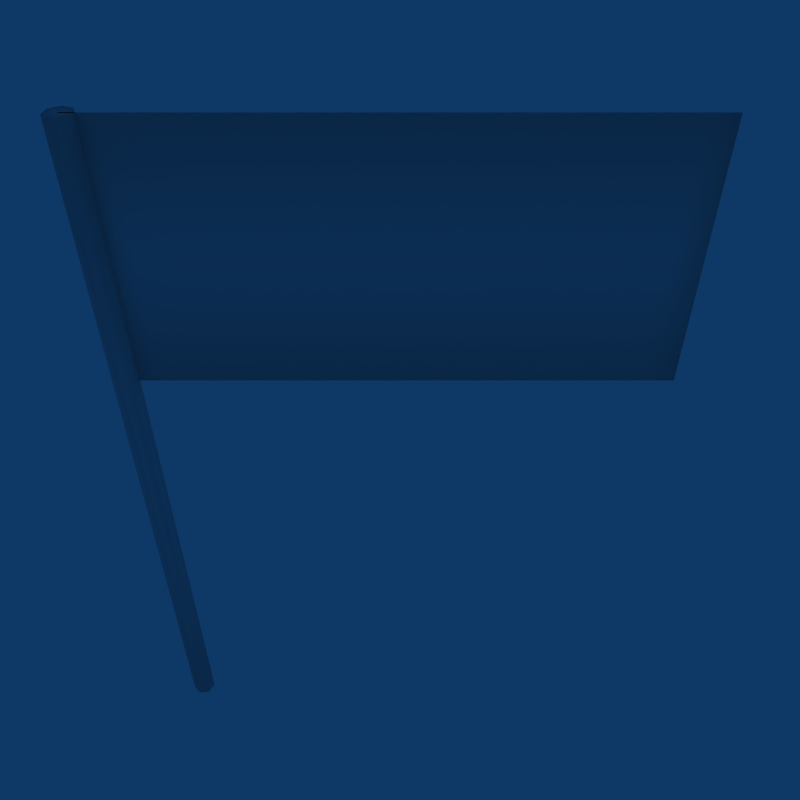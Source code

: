 # Source: flag_oga.blend  (saved by Blender 2.78.0; exported with 4.5.12 LTS)
import bpy
from mathutils import Matrix  # noqa: F401  (used for matrix-valued properties, if any)

bpy.ops.wm.read_factory_settings(use_empty=True)
scene = bpy.context.scene
scene.name = 'Scene'

# ---- collections
col_collection_1 = bpy.data.collections.new('Collection 1'); scene.collection.children.link(col_collection_1)

# ---- materials (node trees are filled in below, after node groups)
mat_flag = bpy.data.materials.new('flag')
mat_flag.alpha_threshold = 0.0
mat_flag.roughness = 0.5

# ---- material node trees

# ---- world
world_world = bpy.data.worlds.new('World'); scene.world = world_world
world_world.color = (0.05656, 0.2208, 0.4)
world_world.use_sun_shadow = False
world_world.sun_shadow_jitter_overblur = 0.0
world_world.cycles.sampling_method = 'NONE'
world_world.cycles.sample_map_resolution = 256

# ---- cameras
cam_camera = bpy.data.cameras.new('Camera')
cam_camera.passepartout_alpha = 0.2
cam_camera.clip_end = 100.0
cam_camera.lens = 35.0
cam_camera.sensor_width = 32.0
cam_camera.sensor_height = 18.0
cam_camera.ortho_scale = 7.314
cam_camera.show_passepartout = False
cam_camera.show_safe_areas = True
cam_camera.dof.focus_distance = 0.0
cam_camera.dof.aperture_fstop = 128.0

# ---- meshes
me_plane = bpy.data.meshes.new('Plane')
me_plane.from_pydata([(-1.929, 0.07071, -5.0), (-1.901, -0.0112, -5.0), (-1.947, -0.08467, -5.0), (-2.033, -0.09439, -5.0), (-2.094, -0.03303, -5.0), (-2.085, 0.0532, -5.0), (-2.011, 0.09937, -5.0), (-1.929, 0.07071, 1.0), (-1.901, -0.0112, 1.0), (-1.947, -0.08467, 1.0), (-2.033, -0.09439, 1.0), (-2.094, -0.03303, 1.0), (-2.085, 0.0532, 1.0), (-2.011, 0.09937, 1.0), (-2.0, 0.0, -5.0), (-2.0, -5.213e-08, 1.0), (2.0, -4.371e-08, -1.0), (-2.0, -4.371e-08, -1.0), (1.782e-07, -4.371e-08, -1.0), (-1.0, -4.371e-08, -1.0), (1.0, -4.371e-08, -1.0), (-1.5, -4.371e-08, -1.0), (-0.5, -4.371e-08, -1.0), (0.5, -4.371e-08, -1.0), (1.5, -4.371e-08, -1.0), (-1.75, -4.371e-08, -1.0), (-1.25, -4.371e-08, -1.0), (-0.75, -4.371e-08, -1.0), (-0.25, -4.371e-08, -1.0), (0.25, -4.371e-08, -1.0), (0.75, -4.371e-08, -1.0), (1.25, -4.371e-08, -1.0), (1.75, -4.371e-08, -1.0), (-1.5, 4.371e-08, 1.0), (-2.0, 4.371e-08, 1.0), (-1.0, 4.371e-08, 1.0), (-0.5, 4.371e-08, 1.0), (3.709e-08, 4.371e-08, 1.0), (0.5, 4.371e-08, 1.0), (1.0, 4.371e-08, 1.0), (1.5, 4.371e-08, 1.0), (2.0, 4.371e-08, 1.0), (-1.75, 4.371e-08, 1.0), (-1.25, 4.371e-08, 1.0), (-0.75, 4.371e-08, 1.0), (-0.25, 4.371e-08, 1.0), (0.25, 4.371e-08, 1.0), (0.75, 4.371e-08, 1.0), (1.25, 4.371e-08, 1.0), (1.75, 4.371e-08, 1.0), (2.0, -0.01, -1.0), (-2.0, -0.01, -1.0), (1.782e-07, -0.01, -1.0), (-1.0, -0.01, -1.0), (1.0, -0.01, -1.0), (-1.5, -0.01, -1.0), (-0.5, -0.01, -1.0), (0.5, -0.01, -1.0), (1.5, -0.01, -1.0), (-1.75, -0.01, -1.0), (-1.25, -0.01, -1.0), (-0.75, -0.01, -1.0), (-0.25, -0.01, -1.0), (0.25, -0.01, -1.0), (0.75, -0.01, -1.0), (1.25, -0.01, -1.0), (1.75, -0.01, -1.0), (-1.5, -0.01, 1.0), (-2.0, -0.01, 1.0), (-1.0, -0.01, 1.0), (-0.5, -0.01, 1.0), (3.709e-08, -0.01, 1.0), (0.5, -0.01, 1.0), (1.0, -0.01, 1.0), (1.5, -0.01, 1.0), (2.0, -0.01, 1.0), (-1.75, -0.01, 1.0), (-1.25, -0.01, 1.0), (-0.75, -0.01, 1.0), (-0.25, -0.01, 1.0), (0.25, -0.01, 1.0), (0.75, -0.01, 1.0), (1.25, -0.01, 1.0), (1.75, -0.01, 1.0)], [], [(14, 0, 1), (15, 8, 7), (14, 1, 2), (15, 9, 8), (14, 2, 3), (15, 10, 9), (14, 3, 4), (15, 11, 10), (14, 4, 5), (15, 12, 11), (14, 5, 6), (15, 13, 12), (6, 0, 14), (15, 7, 13), (0, 7, 8, 1), (1, 8, 9, 2), (2, 9, 10, 3), (3, 10, 11, 4), (4, 11, 12, 5), (5, 12, 13, 6), (7, 0, 6, 13), (42, 33, 21, 25), (34, 42, 25, 17), (35, 19, 26, 43), (43, 26, 21, 33), (44, 36, 22, 27), (35, 44, 27, 19), (37, 18, 28, 45), (45, 28, 22, 36), (46, 38, 23, 29), (37, 46, 29, 18), (39, 20, 30, 47), (47, 30, 23, 38), (48, 40, 24, 31), (39, 48, 31, 20), (32, 49, 41, 16), (49, 32, 24, 40), (76, 59, 55, 67), (68, 51, 59, 76), (69, 77, 60, 53), (77, 67, 55, 60), (78, 61, 56, 70), (69, 53, 61, 78), (71, 79, 62, 52), (79, 70, 56, 62), (80, 63, 57, 72), (71, 52, 63, 80), (73, 81, 64, 54), (81, 72, 57, 64), (82, 65, 58, 74), (73, 54, 65, 82), (66, 50, 75, 83), (83, 74, 58, 66), (33, 42, 76, 67), (20, 31, 65, 54), (42, 34, 68, 76), (31, 24, 58, 65), (17, 25, 59, 51), (32, 16, 50, 66), (39, 47, 81, 73), (25, 21, 55, 59), (24, 32, 66, 58), (47, 38, 72, 81), (26, 19, 53, 60), (35, 43, 77, 69), (40, 48, 82, 74), (21, 26, 60, 55), (43, 33, 67, 77), (34, 17, 51, 68), (48, 39, 73, 82), (19, 27, 61, 53), (36, 44, 78, 70), (27, 22, 56, 61), (44, 35, 69, 78), (28, 18, 52, 62), (41, 49, 83, 75), (22, 28, 62, 56), (49, 40, 74, 83), (18, 29, 63, 52), (37, 45, 79, 71), (29, 23, 57, 63), (45, 36, 70, 79), (30, 20, 54, 64), (38, 46, 80, 72), (16, 41, 75, 50), (23, 30, 64, 57), (46, 37, 71, 80)])
me_plane.polygons.foreach_set('use_smooth', [True] * 87)
_k = {(17, 34): 1.0, (51, 68): 1.0}
me_plane.attributes.new('crease_edge', 'FLOAT', 'EDGE').data.foreach_set('value', [_k.get((min(e.vertices), max(e.vertices)), 0.0) for e in me_plane.edges])
_uv = me_plane.uv_layers.new(name='UVTex')
_uv.uv.foreach_set('vector', [0.6014, 0.3548, 0.6443, 0.2658, 0.6977, 0.3328, 0.3775, 0.3615, 0.4757, 0.3392, 0.4562, 0.4243, 0.6014, 0.3548, 0.6977, 0.3328, 0.6786, 0.4163, 0.3775, 0.3615, 0.4213, 0.2709, 0.4757, 0.3392, 0.6014, 0.3548, 0.6786, 0.4163, 0.6014, 0.4535, 0.3775, 0.3615, 0.3339, 0.2708, 0.4213, 0.2709, 0.6014, 0.3548, 0.6014, 0.4535, 0.5242, 0.4163, 0.3775, 0.3615, 0.2794, 0.3391, 0.3339, 0.2708, 0.6014, 0.3548, 0.5242, 0.4163, 0.5052, 0.3328, 0.3775, 0.3615, 0.2988, 0.4243, 0.2794, 0.3391, 0.6014, 0.3548, 0.5052, 0.3328, 0.5586, 0.2658, 0.3775, 0.3615, 0.3775, 0.4622, 0.2988, 0.4243, 0.5586, 0.2658, 0.6443, 0.2658, 0.6014, 0.3548, 0.3775, 0.3615, 0.4562, 0.4243, 0.3775, 0.4622, 0.0125, 0.075, 0.9875, 0.075, 0.9875, 0.1063, 0.0125, 0.1063, 0.0125, 0.1063, 0.9875, 0.1063, 0.9875, 0.1375, 0.0125, 0.1375, 0.0125, 0.1375, 0.9875, 0.1375, 0.9875, 0.1688, 0.0125, 0.1688, 0.0125, 0.2313, 0.9875, 0.2313, 0.9875, 0.2, 0.0125, 0.2, 0.0125, 0.2, 0.9875, 0.2, 0.9875, 0.1688, 0.0125, 0.1688, 0.0125, 0.0125, 0.9875, 0.0125, 0.9875, 0.04375, 0.0125, 0.04375, 0.9875, 0.075, 0.0125, 0.075, 0.0125, 0.04375, 0.9875, 0.04375, 0.6033, 0.6703, 0.6235, 0.6703, 0.6235, 0.5094, 0.6033, 0.5094, 0.5832, 0.6703, 0.6033, 0.6703, 0.6033, 0.5094, 0.5832, 0.5094, 0.6637, 0.6703, 0.6637, 0.5094, 0.6436, 0.5094, 0.6436, 0.6703, 0.6436, 0.6703, 0.6436, 0.5094, 0.6235, 0.5094, 0.6235, 0.6703, 0.6838, 0.6703, 0.7039, 0.6703, 0.7039, 0.5094, 0.6838, 0.5094, 0.6637, 0.6703, 0.6838, 0.6703, 0.6838, 0.5094, 0.6637, 0.5094, 0.7441, 0.6703, 0.7441, 0.5094, 0.724, 0.5094, 0.724, 0.6703, 0.724, 0.6703, 0.724, 0.5094, 0.7039, 0.5094, 0.7039, 0.6703, 0.7643, 0.6703, 0.7844, 0.6703, 0.7844, 0.5094, 0.7643, 0.5094, 0.7441, 0.6703, 0.7643, 0.6703, 0.7643, 0.5094, 0.7441, 0.5094, 0.8246, 0.6703, 0.8246, 0.5094, 0.8045, 0.5094, 0.8045, 0.6703, 0.8045, 0.6703, 0.8045, 0.5094, 0.7844, 0.5094, 0.7844, 0.6703, 0.8447, 0.6703, 0.8648, 0.6703, 0.8648, 0.5094, 0.8447, 0.5094, 0.8246, 0.6703, 0.8447, 0.6703, 0.8447, 0.5094, 0.8246, 0.5094, 0.8849, 0.5094, 0.8849, 0.6703, 0.9051, 0.6703, 0.9051, 0.5094, 0.8849, 0.6703, 0.8849, 0.5094, 0.8648, 0.5094, 0.8648, 0.6703, 0.0625, 1.0, 0.0625, 0.5, 0.125, 0.5, 0.125, 1.0, 3.835e-07, 1.0, 0.0, 0.5, 0.0625, 0.5, 0.0625, 1.0, 0.25, 1.0, 0.1875, 1.0, 0.1875, 0.5, 0.25, 0.5, 0.1875, 1.0, 0.125, 1.0, 0.125, 0.5, 0.1875, 0.5, 0.3125, 1.0, 0.3125, 0.5, 0.375, 0.5, 0.375, 1.0, 0.25, 1.0, 0.25, 0.5, 0.3125, 0.5, 0.3125, 1.0, 0.5, 1.0, 0.4375, 1.0, 0.4375, 0.5, 0.5, 0.5, 0.4375, 1.0, 0.375, 1.0, 0.375, 0.5, 0.4375, 0.5, 0.5625, 1.0, 0.5625, 0.5, 0.625, 0.5, 0.625, 1.0, 0.5, 1.0, 0.5, 0.5, 0.5625, 0.5, 0.5625, 1.0, 0.75, 1.0, 0.6875, 1.0, 0.6875, 0.5, 0.75, 0.5, 0.6875, 1.0, 0.625, 1.0, 0.625, 0.5, 0.6875, 0.5, 0.8125, 1.0, 0.8125, 0.5, 0.875, 0.5, 0.875, 1.0, 0.75, 1.0, 0.75, 0.5, 0.8125, 0.5, 0.8125, 1.0, 0.9375, 0.5, 1.0, 0.5, 1.0, 1.0, 0.9375, 1.0, 0.9375, 1.0, 0.875, 1.0, 0.875, 0.5, 0.9375, 0.5, 0.125, 1.0, 0.0625, 1.0, 0.0625, 1.0, 0.125, 1.0, 0.75, 0.5, 0.8125, 0.5, 0.8125, 0.5, 0.75, 0.5, 0.0625, 1.0, 3.835e-07, 1.0, 3.835e-07, 1.0, 0.0625, 1.0, 0.8125, 0.5, 0.875, 0.5, 0.875, 0.5, 0.8125, 0.5, 0.0, 0.5, 0.0625, 0.5, 0.0625, 0.5, 0.0, 0.5, 0.9375, 0.5, 1.0, 0.5, 1.0, 0.5, 0.9375, 0.5, 0.75, 1.0, 0.6875, 1.0, 0.6875, 1.0, 0.75, 1.0, 0.0625, 0.5, 0.125, 0.5, 0.125, 0.5, 0.0625, 0.5, 0.875, 0.5, 0.9375, 0.5, 0.9375, 0.5, 0.875, 0.5, 0.6875, 1.0, 0.625, 1.0, 0.625, 1.0, 0.6875, 1.0, 0.1875, 0.5, 0.25, 0.5, 0.25, 0.5, 0.1875, 0.5, 0.25, 1.0, 0.1875, 1.0, 0.1875, 1.0, 0.25, 1.0, 0.875, 1.0, 0.8125, 1.0, 0.8125, 1.0, 0.875, 1.0, 0.125, 0.5, 0.1875, 0.5, 0.1875, 0.5, 0.125, 0.5, 0.1875, 1.0, 0.125, 1.0, 0.125, 1.0, 0.1875, 1.0, 3.835e-07, 1.0, 0.0, 0.5, 0.0, 0.5, 3.835e-07, 1.0, 0.8125, 1.0, 0.75, 1.0, 0.75, 1.0, 0.8125, 1.0, 0.25, 0.5, 0.3125, 0.5, 0.3125, 0.5, 0.25, 0.5, 0.375, 1.0, 0.3125, 1.0, 0.3125, 1.0, 0.375, 1.0, 0.3125, 0.5, 0.375, 0.5, 0.375, 0.5, 0.3125, 0.5, 0.3125, 1.0, 0.25, 1.0, 0.25, 1.0, 0.3125, 1.0, 0.4375, 0.5, 0.5, 0.5, 0.5, 0.5, 0.4375, 0.5, 1.0, 1.0, 0.9375, 1.0, 0.9375, 1.0, 1.0, 1.0, 0.375, 0.5, 0.4375, 0.5, 0.4375, 0.5, 0.375, 0.5, 0.9375, 1.0, 0.875, 1.0, 0.875, 1.0, 0.9375, 1.0, 0.5, 0.5, 0.5625, 0.5, 0.5625, 0.5, 0.5, 0.5, 0.5, 1.0, 0.4375, 1.0, 0.4375, 1.0, 0.5, 1.0, 0.5625, 0.5, 0.625, 0.5, 0.625, 0.5, 0.5625, 0.5, 0.4375, 1.0, 0.375, 1.0, 0.375, 1.0, 0.4375, 1.0, 0.6875, 0.5, 0.75, 0.5, 0.75, 0.5, 0.6875, 0.5, 0.625, 1.0, 0.5625, 1.0, 0.5625, 1.0, 0.625, 1.0, 1.0, 0.5, 1.0, 1.0, 1.0, 1.0, 1.0, 0.5, 0.625, 0.5, 0.6875, 0.5, 0.6875, 0.5, 0.625, 0.5, 0.5625, 1.0, 0.5, 1.0, 0.5, 1.0, 0.5625, 1.0])
_ca = me_plane.color_attributes.new('Col', 'BYTE_COLOR', 'CORNER')
_ca.data.foreach_set('color', [1.0, 1.0, 1.0, 1.0, 1.0, 1.0, 1.0, 1.0, 1.0, 1.0, 1.0, 1.0, 1.0, 1.0, 1.0, 1.0, 1.0, 1.0, 1.0, 1.0, 1.0, 1.0, 1.0, 1.0, 1.0, 1.0, 1.0, 1.0, 1.0, 1.0, 1.0, 1.0, 1.0, 1.0, 1.0, 1.0, 1.0, 1.0, 1.0, 1.0, 1.0, 1.0, 1.0, 1.0, 1.0, 1.0, 1.0, 1.0, 1.0, 1.0, 1.0, 1.0, 1.0, 1.0, 1.0, 1.0, 1.0, 1.0, 1.0, 1.0, 1.0, 1.0, 1.0, 1.0, 1.0, 1.0, 1.0, 1.0, 1.0, 1.0, 1.0, 1.0, 1.0, 1.0, 1.0, 1.0, 1.0, 1.0, 1.0, 1.0, 1.0, 1.0, 1.0, 1.0, 1.0, 1.0, 1.0, 1.0, 1.0, 1.0, 1.0, 1.0, 1.0, 1.0, 1.0, 1.0, 1.0, 1.0, 1.0, 1.0, 1.0, 1.0, 1.0, 1.0, 1.0, 1.0, 1.0, 1.0, 1.0, 1.0, 1.0, 1.0, 1.0, 1.0, 1.0, 1.0, 1.0, 1.0, 1.0, 1.0, 1.0, 1.0, 1.0, 1.0, 1.0, 1.0, 1.0, 1.0, 1.0, 1.0, 1.0, 1.0, 1.0, 1.0, 1.0, 1.0, 1.0, 1.0, 1.0, 1.0, 1.0, 1.0, 1.0, 1.0, 1.0, 1.0, 1.0, 1.0, 1.0, 1.0, 1.0, 1.0, 1.0, 1.0, 1.0, 1.0, 1.0, 1.0, 1.0, 1.0, 1.0, 1.0, 1.0, 1.0, 1.0, 1.0, 1.0, 1.0, 1.0, 1.0, 1.0, 1.0, 1.0, 1.0, 1.0, 1.0, 1.0, 1.0, 1.0, 1.0, 1.0, 1.0, 1.0, 1.0, 1.0, 1.0, 1.0, 1.0, 1.0, 1.0, 1.0, 1.0, 1.0, 1.0, 1.0, 1.0, 1.0, 1.0, 1.0, 1.0, 1.0, 1.0, 1.0, 1.0, 1.0, 1.0, 1.0, 1.0, 1.0, 1.0, 1.0, 1.0, 1.0, 1.0, 1.0, 1.0, 1.0, 1.0, 1.0, 1.0, 1.0, 1.0, 1.0, 1.0, 1.0, 1.0, 1.0, 1.0, 1.0, 1.0, 1.0, 1.0, 1.0, 1.0, 1.0, 1.0, 1.0, 1.0, 1.0, 1.0, 1.0, 1.0, 1.0, 1.0, 1.0, 1.0, 1.0, 1.0, 1.0, 1.0, 1.0, 1.0, 1.0, 1.0, 1.0, 1.0, 1.0, 1.0, 1.0, 1.0, 1.0, 1.0, 1.0, 1.0, 1.0, 1.0, 1.0, 1.0, 1.0, 1.0, 1.0, 1.0, 1.0, 1.0, 1.0, 1.0, 1.0, 1.0, 1.0, 1.0, 1.0, 1.0, 1.0, 1.0, 1.0, 1.0, 1.0, 1.0, 1.0, 1.0, 1.0, 1.0, 1.0, 1.0, 1.0, 1.0, 1.0, 1.0, 1.0, 1.0, 1.0, 1.0, 1.0, 1.0, 1.0, 1.0, 1.0, 1.0, 1.0, 1.0, 1.0, 1.0, 1.0, 1.0, 1.0, 1.0, 1.0, 1.0, 1.0, 1.0, 1.0, 1.0, 1.0, 1.0, 1.0, 1.0, 1.0, 1.0, 1.0, 1.0, 1.0, 1.0, 1.0, 1.0, 1.0, 1.0, 1.0, 1.0, 1.0, 1.0, 1.0, 1.0, 1.0, 1.0, 1.0, 1.0, 1.0, 1.0, 1.0, 1.0, 1.0, 1.0, 1.0, 1.0, 1.0, 1.0, 1.0, 1.0, 1.0, 1.0, 1.0, 1.0, 1.0, 1.0, 1.0, 1.0, 1.0, 1.0, 1.0, 1.0, 1.0, 1.0, 1.0, 1.0, 1.0, 1.0, 1.0, 1.0, 1.0, 1.0, 1.0, 1.0, 1.0, 1.0, 1.0, 1.0, 1.0, 1.0, 1.0, 1.0, 1.0, 1.0, 1.0, 1.0, 1.0, 1.0, 1.0, 1.0, 1.0, 1.0, 1.0, 1.0, 1.0, 1.0, 1.0, 1.0, 1.0, 1.0, 1.0, 1.0, 1.0, 1.0, 1.0, 1.0, 1.0, 1.0, 1.0, 1.0, 1.0, 1.0, 1.0, 1.0, 1.0, 1.0, 1.0, 1.0, 1.0, 1.0, 1.0, 1.0, 1.0, 1.0, 1.0, 1.0, 1.0, 1.0, 1.0, 1.0, 1.0, 1.0, 1.0, 1.0, 1.0, 1.0, 1.0, 1.0, 1.0, 1.0, 1.0, 1.0, 1.0, 1.0, 1.0, 1.0, 1.0, 1.0, 1.0, 1.0, 1.0, 1.0, 1.0, 1.0, 1.0, 1.0, 1.0, 1.0, 1.0, 1.0, 1.0, 1.0, 1.0, 1.0, 1.0, 1.0, 1.0, 1.0, 1.0, 1.0, 1.0, 1.0, 1.0, 1.0, 1.0, 1.0, 1.0, 1.0, 1.0, 1.0, 1.0, 1.0, 1.0, 1.0, 1.0, 1.0, 1.0, 1.0, 1.0, 1.0, 1.0, 1.0, 1.0, 1.0, 1.0, 1.0, 1.0, 1.0, 1.0, 1.0, 1.0, 1.0, 1.0, 1.0, 1.0, 1.0, 1.0, 1.0, 1.0, 1.0, 1.0, 1.0, 1.0, 1.0, 1.0, 1.0, 1.0, 1.0, 1.0, 1.0, 1.0, 1.0, 1.0, 1.0, 1.0, 1.0, 1.0, 1.0, 1.0, 1.0, 1.0, 1.0, 1.0, 1.0, 1.0, 1.0, 1.0, 1.0, 1.0, 1.0, 1.0, 1.0, 1.0, 1.0, 1.0, 1.0, 1.0, 1.0, 1.0, 1.0, 1.0, 1.0, 1.0, 1.0, 1.0, 1.0, 1.0, 1.0, 1.0, 1.0, 1.0, 1.0, 1.0, 1.0, 1.0, 1.0, 1.0, 1.0, 1.0, 1.0, 1.0, 1.0, 1.0, 1.0, 1.0, 1.0, 1.0, 1.0, 1.0, 1.0, 1.0, 1.0, 1.0, 1.0, 1.0, 1.0, 1.0, 1.0, 1.0, 1.0, 1.0, 1.0, 1.0, 1.0, 1.0, 1.0, 1.0, 1.0, 1.0, 1.0, 1.0, 1.0, 1.0, 1.0, 1.0, 1.0, 1.0, 1.0, 1.0, 1.0, 1.0, 1.0, 1.0, 1.0, 1.0, 1.0, 1.0, 1.0, 1.0, 1.0, 1.0, 1.0, 1.0, 1.0, 1.0, 1.0, 1.0, 1.0, 1.0, 1.0, 1.0, 1.0, 1.0, 1.0, 1.0, 1.0, 1.0, 1.0, 1.0, 1.0, 1.0, 1.0, 1.0, 1.0, 1.0, 1.0, 1.0, 1.0, 1.0, 1.0, 1.0, 1.0, 1.0, 1.0, 1.0, 1.0, 1.0, 1.0, 1.0, 1.0, 1.0, 1.0, 1.0, 1.0, 1.0, 1.0, 1.0, 1.0, 1.0, 1.0, 1.0, 1.0, 1.0, 1.0, 1.0, 1.0, 1.0, 1.0, 1.0, 1.0, 1.0, 1.0, 1.0, 1.0, 1.0, 1.0, 1.0, 1.0, 1.0, 1.0, 1.0, 1.0, 1.0, 1.0, 1.0, 1.0, 1.0, 1.0, 1.0, 1.0, 1.0, 1.0, 1.0, 1.0, 1.0, 1.0, 1.0, 1.0, 1.0, 1.0, 1.0, 1.0, 1.0, 1.0, 1.0, 1.0, 1.0, 1.0, 1.0, 1.0, 1.0, 1.0, 1.0, 1.0, 1.0, 1.0, 1.0, 1.0, 1.0, 1.0, 1.0, 1.0, 1.0, 1.0, 1.0, 1.0, 1.0, 1.0, 1.0, 1.0, 1.0, 1.0, 1.0, 1.0, 1.0, 1.0, 1.0, 1.0, 1.0, 1.0, 1.0, 1.0, 1.0, 1.0, 1.0, 1.0, 1.0, 1.0, 1.0, 1.0, 1.0, 1.0, 1.0, 1.0, 1.0, 1.0, 1.0, 1.0, 1.0, 1.0, 1.0, 1.0, 1.0, 1.0, 1.0, 1.0, 1.0, 1.0, 1.0, 1.0, 1.0, 1.0, 1.0, 1.0, 1.0, 1.0, 1.0, 1.0, 1.0, 1.0, 1.0, 1.0, 1.0, 1.0, 1.0, 1.0, 1.0, 1.0, 1.0, 1.0, 1.0, 1.0, 1.0, 1.0, 1.0, 1.0, 1.0, 1.0, 1.0, 1.0, 1.0, 1.0, 1.0, 1.0, 1.0, 1.0, 1.0, 1.0, 1.0, 1.0, 1.0, 1.0, 1.0, 1.0, 1.0, 1.0, 1.0, 1.0, 1.0, 1.0, 1.0, 1.0, 1.0, 1.0, 1.0, 1.0, 1.0, 1.0, 1.0, 1.0, 1.0, 1.0, 1.0, 1.0, 1.0, 1.0, 1.0, 1.0, 1.0, 1.0, 1.0, 1.0, 1.0, 1.0, 1.0, 1.0, 1.0, 1.0, 1.0, 1.0, 1.0, 1.0, 1.0, 1.0, 1.0, 1.0, 1.0, 1.0, 1.0, 1.0, 1.0, 1.0, 1.0, 1.0, 1.0, 1.0, 1.0, 1.0, 1.0, 1.0, 1.0, 1.0, 1.0, 1.0, 1.0, 1.0, 1.0, 1.0, 1.0, 1.0, 1.0, 1.0, 1.0, 1.0, 1.0, 1.0, 1.0, 1.0, 1.0, 1.0, 1.0, 1.0, 1.0, 1.0, 1.0, 1.0, 1.0, 1.0, 1.0, 1.0, 1.0, 1.0, 1.0, 1.0, 1.0, 1.0, 1.0, 1.0, 1.0, 1.0, 1.0, 1.0, 1.0, 1.0, 1.0, 1.0, 1.0, 1.0, 1.0, 1.0, 1.0, 1.0, 1.0, 1.0, 1.0, 1.0, 1.0, 1.0, 1.0, 1.0, 1.0, 1.0, 1.0, 1.0, 1.0, 1.0, 1.0, 1.0, 1.0, 1.0, 1.0, 1.0, 1.0, 1.0, 1.0, 1.0, 1.0, 1.0, 1.0, 1.0, 1.0, 1.0, 1.0, 1.0, 1.0, 1.0, 1.0, 1.0, 1.0, 1.0, 1.0, 1.0, 1.0, 1.0, 1.0, 1.0, 1.0, 1.0, 1.0, 1.0, 1.0, 1.0, 1.0, 1.0, 1.0, 1.0, 1.0, 1.0, 1.0, 1.0, 1.0, 1.0, 1.0, 1.0, 1.0, 1.0, 1.0, 1.0, 1.0, 1.0, 1.0, 1.0, 1.0, 1.0, 1.0, 1.0, 1.0, 1.0, 1.0, 1.0, 1.0, 1.0, 1.0, 1.0, 1.0, 1.0, 1.0, 1.0, 1.0, 1.0, 1.0, 1.0, 1.0, 1.0, 1.0, 1.0, 1.0, 1.0, 1.0, 1.0, 1.0, 1.0, 1.0, 1.0, 1.0, 1.0, 1.0, 1.0, 1.0, 1.0, 1.0, 1.0, 1.0, 1.0, 1.0, 1.0, 1.0, 1.0, 1.0, 1.0, 1.0, 1.0, 1.0, 1.0, 1.0, 1.0, 1.0, 1.0, 1.0, 1.0, 1.0, 1.0, 1.0, 1.0, 1.0, 1.0, 1.0, 1.0, 1.0, 1.0, 1.0, 1.0, 1.0, 1.0, 1.0, 1.0, 1.0, 1.0, 1.0, 1.0, 1.0, 1.0, 1.0, 1.0, 1.0, 1.0, 1.0, 1.0, 1.0, 1.0, 1.0, 1.0, 1.0, 1.0, 1.0, 1.0, 1.0, 1.0, 1.0, 1.0, 1.0, 1.0, 1.0, 1.0, 1.0, 1.0, 1.0, 1.0, 1.0, 1.0, 1.0, 1.0, 1.0, 1.0, 1.0, 1.0, 1.0, 1.0, 1.0, 1.0, 1.0, 1.0, 1.0, 1.0, 1.0, 1.0, 1.0, 1.0, 1.0, 1.0, 1.0, 1.0, 1.0, 1.0, 1.0, 1.0, 1.0, 1.0, 1.0, 1.0, 1.0, 1.0, 1.0, 1.0, 1.0, 1.0, 1.0, 1.0, 1.0, 1.0, 1.0, 1.0, 1.0, 1.0, 1.0, 1.0, 1.0, 1.0, 1.0, 1.0, 1.0, 1.0, 1.0, 1.0, 1.0, 1.0, 1.0, 1.0, 1.0, 1.0, 1.0, 1.0, 1.0, 1.0, 1.0, 1.0, 1.0, 1.0, 1.0, 1.0, 1.0, 1.0, 1.0, 1.0, 1.0, 1.0, 1.0, 1.0, 1.0, 1.0, 1.0, 1.0, 1.0, 1.0, 1.0, 1.0, 1.0, 1.0, 1.0, 1.0, 1.0, 1.0, 1.0, 1.0, 1.0, 1.0, 1.0, 1.0, 1.0, 1.0, 1.0, 1.0, 1.0, 1.0, 1.0, 1.0, 1.0, 1.0, 1.0, 1.0, 1.0, 1.0, 1.0, 1.0, 1.0, 1.0, 1.0, 1.0, 1.0, 1.0, 1.0, 1.0, 1.0, 1.0, 1.0, 1.0, 1.0, 1.0, 1.0, 1.0, 1.0, 1.0, 1.0, 1.0, 1.0, 1.0, 1.0, 1.0, 1.0, 1.0, 1.0, 1.0, 1.0, 1.0, 1.0, 1.0, 1.0, 1.0, 1.0, 1.0, 1.0, 1.0, 1.0, 1.0, 1.0, 1.0, 1.0, 1.0, 1.0, 1.0, 1.0, 1.0, 1.0, 1.0, 1.0, 1.0, 1.0, 1.0, 1.0, 1.0, 1.0, 1.0, 1.0, 1.0, 1.0, 1.0, 1.0, 1.0, 1.0, 1.0, 1.0, 1.0, 1.0, 1.0, 1.0, 1.0, 1.0, 1.0, 1.0, 1.0, 1.0, 1.0, 1.0, 1.0, 1.0, 1.0, 1.0, 1.0, 1.0, 1.0, 1.0, 1.0, 1.0, 1.0, 1.0, 1.0, 1.0, 1.0, 1.0, 1.0, 1.0, 1.0, 1.0, 1.0, 1.0, 1.0, 1.0, 1.0])
me_plane.materials.append(mat_flag)
me_plane.use_remesh_preserve_volume = False
me_plane.use_remesh_preserve_attributes = False
me_plane.use_mirror_vertex_groups = False
me_plane.update()
arm_armature_003 = bpy.data.armatures.new('Armature.003')  # bones are not reproduced

# ---- objects
ob_armature = bpy.data.objects.new('Armature', arm_armature_003)
ob_flag = bpy.data.objects.new('flag', me_plane)
ob_camera = bpy.data.objects.new('Camera', cam_camera)

# ---- transforms, parenting, visibility, modifiers, constraints
ob_armature.location = (0.0, 0.0, 5.0)
ob_armature.lock_rotations_4d = False
ob_armature.empty_display_type = 'ARROWS'
ob_armature.show_in_front = True
ob_armature.lineart.crease_threshold = 0.0
ob_flag.parent = ob_armature
ob_flag.matrix_parent_inverse = Matrix(((1.0, 0.0, 0.0, -0.0), (0.0, 1.0, 0.0, -0.0), (0.0, 0.0, 1.0, -5.0), (0.0, 0.0, 0.0, 1.0)))
ob_flag.location = (2.0, 0.0, 5.0)
ob_flag.lock_rotations_4d = False
ob_flag.empty_display_type = 'ARROWS'
ob_flag.lineart.crease_threshold = 0.0
_vg = ob_flag.vertex_groups.new(name='Flag1')
for _i, _w in zip([18, 19, 21, 22, 23, 25, 26, 27, 28, 29, 30, 33, 35, 36, 37, 38, 42, 43, 44, 45, 46, 47, 52, 53, 55, 56, 57, 59, 60, 61, 62, 63, 64, 67, 69, 70, 71, 72, 76, 77, 78, 79, 80, 81], [0.5, 0.5, 0.25, 0.3, 0.3, 0.125, 0.375, 0.4, 0.4, 0.4, 0.15, 0.25, 0.5, 0.3, 0.5, 0.3, 0.125, 0.375, 0.4, 0.4, 0.4, 0.15, 0.5, 0.5, 0.25, 0.3, 0.3, 0.125, 0.375, 0.4, 0.4, 0.4, 0.15, 0.25, 0.5, 0.3, 0.5, 0.3, 0.125, 0.375, 0.4, 0.4, 0.4, 0.15]): _vg.add([_i], _w, 'REPLACE')
_vg = ob_flag.vertex_groups.new(name='Flag2')
for _i, _w in zip([18, 20, 22, 23, 24, 27, 28, 29, 30, 31, 32, 36, 37, 38, 39, 40, 44, 45, 46, 47, 48, 49, 52, 54, 56, 57, 58, 61, 62, 63, 64, 65, 66, 70, 71, 72, 73, 74, 78, 79, 80, 81, 82, 83], [0.5, 0.5, 0.3, 0.3, 0.25, 0.15, 0.4, 0.4, 0.4, 0.375, 0.125, 0.3, 0.5, 0.3, 0.5, 0.25, 0.15, 0.4, 0.4, 0.4, 0.375, 0.125, 0.5, 0.5, 0.3, 0.3, 0.25, 0.15, 0.4, 0.4, 0.4, 0.375, 0.125, 0.3, 0.5, 0.3, 0.5, 0.25, 0.15, 0.4, 0.4, 0.4, 0.375, 0.125]): _vg.add([_i], _w, 'REPLACE')
_vg = ob_flag.vertex_groups.new(name='Flag3')
for _i, _w in zip([16, 20, 23, 24, 29, 30, 31, 32, 38, 39, 40, 41, 46, 47, 48, 49, 50, 54, 57, 58, 63, 64, 65, 66, 72, 73, 74, 75, 80, 81, 82, 83], [1.0, 0.5, 0.3, 0.75, 0.15, 0.4, 0.625, 0.875, 0.3, 0.5, 0.75, 1.0, 0.15, 0.4, 0.625, 0.875, 1.0, 0.5, 0.3, 0.75, 0.15, 0.4, 0.625, 0.875, 0.3, 0.5, 0.75, 1.0, 0.15, 0.4, 0.625, 0.875]): _vg.add([_i], _w, 'REPLACE')
_vg = ob_flag.vertex_groups.new(name='Flag0')
for _i, _w in zip([17, 19, 21, 22, 25, 26, 27, 28, 33, 34, 35, 36, 42, 43, 44, 45, 51, 53, 55, 56, 59, 60, 61, 62, 67, 68, 69, 70, 76, 77, 78, 79], [1.0, 0.5, 0.75, 0.3, 0.875, 0.625, 0.4, 0.15, 0.75, 1.0, 0.5, 0.3, 0.875, 0.625, 0.4, 0.15, 1.0, 0.5, 0.75, 0.3, 0.875, 0.625, 0.4, 0.15, 0.75, 1.0, 0.5, 0.3, 0.875, 0.625, 0.4, 0.15]): _vg.add([_i], _w, 'REPLACE')
_m = ob_flag.modifiers.new('Armature', 'ARMATURE')
_m.object = ob_armature
_m.use_bone_envelopes = True
ob_camera.location = (2.0, -5.0, 8.0)
ob_camera.rotation_euler = (0.8727, 0.0, 0.0)
ob_camera.lock_rotations_4d = False
ob_camera.empty_display_type = 'ARROWS'
ob_camera.color = (0.0, 0.0, 0.0, 0.0)
ob_camera.display_type = 'WIRE'
ob_camera.lineart.crease_threshold = 0.0

# ---- collection membership
col_collection_1.objects.link(ob_armature)
col_collection_1.objects.link(ob_flag)
col_collection_1.objects.link(ob_camera)

# ---- scene / render settings (as saved in the file)
scene.camera = ob_camera
scene.frame_start = 1; scene.frame_end = 39; scene.frame_set(2)
scene.render.engine = 'BLENDER_EEVEE_NEXT'
scene.render.image_settings.file_format = 'FFMPEG'
scene.render.image_settings.color_mode = 'RGB'
scene.render.image_settings.compression = 90
scene.render.resolution_x = 400
scene.render.resolution_y = 400
scene.render.pixel_aspect_x = 100.0
scene.render.pixel_aspect_y = 100.0
scene.render.fps = 25
scene.render.dither_intensity = 0.0
scene.render.use_compositing = False
scene.render.use_sequencer = False
scene.render.bake_margin = 2
scene.render.bake_bias = 0.0
scene.render.use_stamp_time = False
scene.render.use_stamp_date = False
scene.render.use_stamp_frame = False
scene.render.use_stamp_camera = False
scene.render.use_stamp_scene = False
scene.render.use_stamp_filename = False
scene.render.use_stamp_render_time = False
scene.render.stamp_font_size = 0
scene.cycles.use_denoising = False
scene.cycles.samples = 10
scene.cycles.sampling_pattern = 'TABULATED_SOBOL'
scene.cycles.light_sampling_threshold = 0.0
scene.cycles.use_adaptive_sampling = False
scene.cycles.use_light_tree = False
scene.cycles.blur_glossy = 0.0
scene.cycles.volume_bounces = 1
scene.cycles.pixel_filter_type = 'GAUSSIAN'
scene.cycles.sample_clamp_indirect = 0.0
scene.view_settings.view_transform = 'Raw'
bpy.context.view_layer.update()
